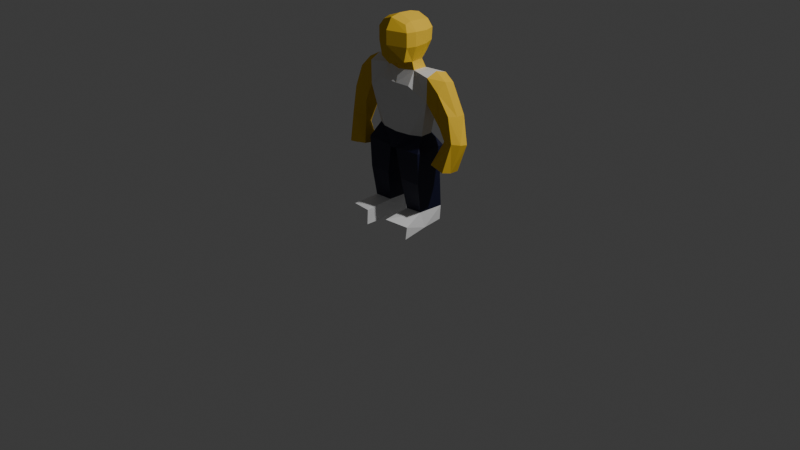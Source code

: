 # Source: villager.blend  (saved by Blender 4.2.66; exported with 4.5.12 LTS)
import bpy
from mathutils import Matrix  # noqa: F401  (used for matrix-valued properties, if any)

bpy.ops.wm.read_factory_settings(use_empty=True)
scene = bpy.context.scene
scene.name = 'Scene'

# ---- collections
col_collection = bpy.data.collections.new('Collection'); scene.collection.children.link(col_collection)

# ---- materials (node trees are filled in below, after node groups)
mat_material_001 = bpy.data.materials.new('Material.001')
mat_material_001.alpha_threshold = 0.0
mat_material_001.use_transparent_shadow = False
mat_material_001.diffuse_color = (0.8016, 0.5141, 0.04294, 1.0)
mat_material_001.roughness = 0.5
mat_material_001.line_color = (0.0, 0.0, 0.0, 1.0)
mat_teamcolor = bpy.data.materials.new('TeamColor')
mat_pants = bpy.data.materials.new('Pants')
mat_kicks = bpy.data.materials.new('kicks')

# ---- material node trees
mat_teamcolor.use_nodes = True; mat_teamcolor.node_tree.nodes.clear()
_N = mat_teamcolor.node_tree.nodes; _L = mat_teamcolor.node_tree.links
n0 = _N.new('ShaderNodeBsdfPrincipled'); n0.name = 'Principled BSDF'; n0.location = (10, 300)
n1 = _N.new('ShaderNodeOutputMaterial'); n1.name = 'Material Output'; n1.location = (300, 300)
_L.new(n0.outputs[0], n1.inputs[0])
n1.is_active_output = True
mat_pants.use_nodes = True; mat_pants.node_tree.nodes.clear()
_N = mat_pants.node_tree.nodes; _L = mat_pants.node_tree.links
n0 = _N.new('ShaderNodeBsdfPrincipled'); n0.name = 'Principled BSDF'; n0.location = (10, 300)
n0.inputs[0].default_value = (0.005104, 0.006163, 0.03253, 1.0)
n1 = _N.new('ShaderNodeOutputMaterial'); n1.name = 'Material Output'; n1.location = (300, 300)
_L.new(n0.outputs[0], n1.inputs[0])
n1.is_active_output = True
mat_kicks.use_nodes = True; mat_kicks.node_tree.nodes.clear()
_N = mat_kicks.node_tree.nodes; _L = mat_kicks.node_tree.links
n0 = _N.new('ShaderNodeBsdfPrincipled'); n0.name = 'Principled BSDF'; n0.location = (10, 300)
n0.inputs[0].default_value = (1.0, 1.0, 1.0, 1.0)
n1 = _N.new('ShaderNodeOutputMaterial'); n1.name = 'Material Output'; n1.location = (300, 300)
_L.new(n0.outputs[0], n1.inputs[0])
n1.is_active_output = True

# ---- world
world_world = bpy.data.worlds.new('World'); scene.world = world_world
world_world.use_nodes = True; world_world.node_tree.nodes.clear()
_N = world_world.node_tree.nodes; _L = world_world.node_tree.links
n0 = _N.new('ShaderNodeOutputWorld'); n0.name = 'World Output'; n0.location = (300, 300)
n1 = _N.new('ShaderNodeBackground'); n1.name = 'Background'; n1.location = (10, 300)
n1.inputs[0].default_value = (0.05088, 0.05088, 0.05088, 1.0)
_L.new(n1.outputs[0], n0.inputs[0])
n0.is_active_output = True
world_world.color = (0.05088, 0.05088, 0.05088)
world_world.sun_shadow_jitter_overblur = 0.0

# ---- cameras
cam_camera = bpy.data.cameras.new('Camera')
cam_camera.clip_end = 100.0
cam_camera.ortho_scale = 7.314

# ---- lights
light_light = bpy.data.lights.new('Light', 'POINT')
light_light.energy = 1000.0
light_light.shadow_soft_size = 0.1

# ---- meshes
me_cube_001 = bpy.data.meshes.new('Cube.001')
me_cube_001.from_pydata([(0.6738, 1.023, -0.7721), (0.8298, -0.7943, -1.056), (1.028, -0.7929, 0.5187), (0.6443, 1.074, 0.8659), (0.8089, -0.6652, 0.8879), (0.8763, 1.184, 0.4434), (0.00039, 1.005, -1.018), (-0.002005, -1.036, -1.258), (-0.0002921, 1.049, 1.108), (1.028, -0.7929, -0.2588), (0.8737, 1.14, -0.2174), (0.8298, -0.2084, -1.143), (1.179, -0.279, 0.5187), (0.7923, -0.3164, 1.015), (-0.002005, -0.436, -1.3), (1.179, -0.279, -0.2588), (0.8318, 0.4924, -1.105), (1.197, 0.4728, 0.4864), (0.8102, 0.4355, 0.9827), (1.179, 0.4741, -0.219), (0.9114, 0.6954, -1.603), (0.9598, -0.2021, -1.571), (-0.002005, -0.3855, -1.658), (0.9114, 1.187, -2.378), (0.9598, -0.6158, -2.346), (-0.002005, -0.5773, -2.393), (2.15, 0.9121, -1.618), (2.13, -0.399, -1.664), (1.741, 0.9574, -2.66), (2.093, -0.399, -3.012), (0.9618, 0.8608, -5.037), (0.9598, -0.522, -5.067), (-0.002005, -0.5773, -5.114), (1.57, 0.4987, -5.037), (1.568, -0.2021, -5.067), (2.659, 0.9607, -2.041), (2.818, -0.3155, -2.362), (2.457, 0.8171, -3.439), (2.527, -0.2255, -3.784), (4.001, 0.6892, -5.086), (3.774, -0.2439, -4.871), (3.532, 0.8944, -5.59), (3.004, 0.02765, -5.004), (3.517, 0.5474, -6.656), (3.52, -0.6082, -6.442), (2.767, 0.7142, -6.546), (2.511, -0.4414, -6.331), (0.2081, 1.12, -5.832), (0.2044, -0.7751, -5.934), (1.855, 1.116, -5.806), (1.851, -0.7797, -5.86), (0.6559, 1.152, -9.42), (0.6323, -0.3755, -9.501), (1.773, 1.114, -9.42), (1.784, -0.4504, -9.356), (0.6559, 1.179, -10.37), (0.6322, -0.3341, -10.37), (1.697, 1.123, -10.29), (1.846, -0.1815, -10.32), (0.7105, -2.012, -9.638), (2.111, -1.769, -9.706), (0.7543, -2.042, -10.44), (2.056, -1.816, -10.43), (1.835, 0.9453, -7.504), (0.4887, 0.9476, -7.518), (1.831, -0.6944, -7.651), (0.4851, -0.6921, -7.664), (-0.6442, 1.019, -0.7721), (-0.8298, -0.7943, -1.056), (0.0, -1.248, 0.5622), (-1.028, -0.7929, 0.5187), (-0.6095, 1.07, 0.8659), (-0.8089, -0.6652, 0.8879), (0.00686, 1.437, 0.4434), (-0.8415, 1.18, 0.4434), (0.008202, 1.005, -1.018), (0.002005, -1.036, -1.258), (-0.007334, 1.049, 1.108), (0.0, -0.8991, 1.176), (0.004296, 1.393, -0.2174), (-1.028, -0.7929, -0.2588), (-0.844, 1.135, -0.2174), (0.0, -1.248, -0.2153), (-0.8298, -0.2084, -1.143), (-1.179, -0.279, 0.5187), (-0.7923, -0.3164, 1.015), (0.0, -0.3169, 1.303), (0.002005, -0.436, -1.3), (-1.179, -0.279, -0.2588), (0.0, 0.6255, -1.252), (-0.8318, 0.4924, -1.105), (-1.161, 0.4728, 0.4864), (-0.7744, 0.4355, 0.9827), (0.01791, 0.4349, 1.27), (-1.179, 0.4741, -0.219), (-0.9114, 0.6954, -1.603), (-0.9598, -0.2021, -1.571), (0.002005, -0.3855, -1.658), (0.0, 0.8715, -1.631), (-0.9114, 1.187, -2.378), (-0.9598, -0.6158, -2.346), (0.002005, -0.5773, -2.393), (0.0, 1.21, -2.405), (-2.14, 0.9121, -1.632), (-2.123, -0.399, -1.694), (-1.741, 0.9574, -2.66), (-2.093, -0.399, -3.012), (-0.9618, 0.8608, -5.037), (-0.9598, -0.522, -5.067), (0.002005, -0.5773, -5.114), (0.0, 0.8715, -5.126), (-1.57, 0.4987, -5.037), (-1.568, -0.2021, -5.067), (-2.795, 1.0, -1.942), (-2.811, -0.4484, -2.138), (-2.474, 0.8737, -3.439), (-2.523, -0.2049, -3.527), (-3.918, 0.5642, -5.318), (-3.692, -0.357, -5.055), (-3.45, 0.7414, -5.834), (-2.922, -0.09465, -5.204), (-3.439, 0.3389, -6.88), (-3.444, -0.8038, -6.605), (-2.689, 0.5094, -6.781), (-2.435, -0.634, -6.507), (-0.2081, 1.12, -5.832), (-0.2044, -0.7751, -5.934), (0.0, -0.8964, -5.942), (8.09e-09, 1.175, -5.863), (-1.855, 1.116, -5.806), (-1.851, -0.7797, -5.86), (-0.6559, 1.152, -9.42), (-0.6659, -0.3952, -9.395), (-1.762, 1.124, -9.4), (-1.745, -0.4226, -9.427), (-0.6559, 1.179, -10.37), (-0.6322, -0.3341, -10.37), (-1.752, 1.116, -10.34), (-1.795, -0.1815, -10.32), (-0.7488, -2.003, -9.578), (-2.051, -1.778, -9.678), (-0.7543, -2.042, -10.44), (-2.056, -1.816, -10.43), (-1.835, 0.9453, -7.504), (-0.4887, 0.9476, -7.518), (-1.831, -0.6944, -7.651), (-0.4851, -0.6921, -7.664), (-3.894, 0.03137, -5.222), (-3.523, -0.2515, -6.872), (-0.9365, 0.2308, -1.587), (-2.122, 0.217, -1.369), (-2.85, 0.192, -1.766), (3.587, -0.05009, -6.597), (3.974, 0.2391, -5.004), (0.9387, 0.1898, -1.585), (2.159, 0.2255, -1.416), (2.848, 0.1915, -1.833), (-2.77, -0.2223, -4.181), (-3.344, -0.425, -3.452), (-3.468, 0.9152, -3.429), (-2.887, 0.87, -4.348), (-3.456, 0.1206, -3.338), (2.649, 0.0211, -4.355), (3.403, -0.1364, -3.498), (3.359, 1.094, -3.688), (2.853, 0.9852, -4.587), (3.523, 0.4163, -3.6), (1.23, 1.152, -9.42), (1.223, 1.305, -10.37), (-1.228, 1.305, -10.37), (-1.268, 1.152, -9.42)], [], [(1, 9, 82, 7), (3, 5, 73, 8), (12, 13, 4, 2), (5, 10, 79, 73), (15, 12, 2, 9), (9, 2, 69, 82), (10, 0, 6, 79), (2, 4, 78, 69), (13, 86, 78, 4), (11, 1, 7, 14), (11, 15, 9, 1), (16, 19, 15, 11), (16, 11, 21, 154, 20), (18, 93, 86, 13), (19, 17, 12, 15), (17, 18, 13, 12), (5, 3, 18, 17), (10, 5, 17, 19), (3, 8, 93, 18), (0, 16, 89, 6), (0, 10, 19, 16), (20, 154, 155, 26), (14, 89, 98, 22), (89, 16, 20, 98), (11, 14, 22, 21), (102, 23, 30, 110), (98, 20, 23, 102), (21, 22, 25, 24), (22, 98, 102, 25), (27, 29, 38, 36), (21, 24, 29, 27), (29, 24, 31, 34), (23, 20, 26, 28), (34, 31, 48, 50), (32, 110, 128, 127), (24, 25, 32, 31), (23, 28, 33, 30), (25, 102, 110, 32), (28, 29, 34, 33), (163, 162, 42, 40), (26, 155, 156, 35), (28, 26, 35, 37), (29, 28, 37, 38), (39, 153, 152, 43), (164, 166, 153, 39), (165, 164, 39, 41), (162, 165, 41, 42), (43, 152, 44, 46, 45), (41, 39, 43, 45), (42, 41, 45, 46), (40, 42, 46, 44), (47, 48, 127, 128), (64, 63, 53, 167, 51), (110, 30, 47, 128), (31, 32, 127, 48), (30, 33, 49, 47), (33, 34, 50, 49), (51, 167, 168, 55), (63, 65, 54, 53), (66, 64, 51, 52), (65, 66, 52, 54), (56, 55, 168, 57, 58), (53, 54, 58, 57), (58, 54, 60, 62), (52, 51, 55, 56), (60, 59, 61, 62), (56, 58, 62, 61), (52, 56, 61, 59), (54, 52, 59, 60), (50, 48, 66, 65), (48, 47, 64, 66), (49, 50, 65, 63), (47, 49, 63, 64), (68, 76, 82, 80), (71, 77, 73, 74), (84, 70, 72, 85), (74, 73, 79, 81), (88, 80, 70, 84), (80, 82, 69, 70), (81, 79, 75, 67), (70, 69, 78, 72), (85, 72, 78, 86), (83, 87, 76, 68), (83, 68, 80, 88), (90, 83, 88, 94), (90, 95, 149, 96, 83), (92, 85, 86, 93), (94, 88, 84, 91), (91, 84, 85, 92), (74, 91, 92, 71), (81, 94, 91, 74), (71, 92, 93, 77), (67, 75, 89, 90), (67, 90, 94, 81), (95, 103, 150, 149), (87, 97, 98, 89), (89, 98, 95, 90), (83, 96, 97, 87), (102, 110, 107, 99), (98, 102, 99, 95), (96, 100, 101, 97), (97, 101, 102, 98), (104, 114, 116, 106), (96, 104, 106, 100), (106, 112, 108, 100), (99, 105, 103, 95), (112, 130, 126, 108), (109, 127, 128, 110), (100, 108, 109, 101), (99, 107, 111, 105), (101, 109, 110, 102), (105, 111, 112, 106), (158, 118, 120, 157), (103, 113, 151, 150), (105, 115, 113, 103), (106, 116, 115, 105), (117, 121, 148, 147), (159, 117, 147, 161), (160, 119, 117, 159), (157, 120, 119, 160), (121, 123, 124, 122, 148), (119, 123, 121, 117), (120, 124, 123, 119), (118, 122, 124, 120), (125, 128, 127, 126), (144, 131, 170, 133, 143), (110, 128, 125, 107), (108, 126, 127, 109), (107, 125, 129, 111), (111, 129, 130, 112), (131, 135, 169, 170), (143, 133, 134, 145), (146, 132, 131, 144), (145, 134, 132, 146), (136, 138, 137, 169, 135), (133, 137, 138, 134), (138, 142, 140, 134), (132, 136, 135, 131), (140, 142, 141, 139), (136, 141, 142, 138), (132, 139, 141, 136), (134, 140, 139, 132), (130, 145, 146, 126), (126, 146, 144, 125), (129, 143, 145, 130), (125, 144, 143, 129), (149, 150, 104, 96), (150, 151, 114, 104), (161, 147, 118, 158), (147, 148, 122, 118), (155, 154, 21, 27), (166, 156, 36, 163), (156, 155, 27, 36), (152, 153, 40, 44), (151, 161, 158, 114), (116, 157, 160, 115), (115, 160, 159, 113), (113, 159, 161, 151), (114, 158, 157, 116), (153, 166, 163, 40), (38, 37, 165, 162), (37, 35, 164, 165), (35, 156, 166, 164), (36, 38, 162, 163), (168, 167, 53, 57), (170, 169, 137, 133)])
me_cube_001.polygons.foreach_set('material_index', [0, 0, 0, 0, 0, 0, 0, 0, 0, 0, 0, 0, 0, 0, 0, 0, 0, 0, 0, 0, 0, 1, 0, 0, 0, 1, 1, 1, 0, 0, 1, 1, 1, 2, 0, 1, 1, 0, 1, 0, 0, 0, 0, 0, 0, 0, 0, 0, 0, 0, 0, 2, 2, 2, 2, 2, 2, 3, 2, 2, 2, 3, 3, 3, 3, 3, 3, 3, 3, 2, 2, 2, 2, 0, 0, 0, 0, 0, 0, 0, 0, 0, 0, 0, 0, 0, 0, 0, 0, 0, 0, 0, 0, 0, 1, 0, 0, 0, 1, 1, 1, 0, 0, 1, 1, 1, 2, 0, 1, 1, 0, 1, 0, 0, 0, 0, 0, 0, 0, 0, 0, 0, 0, 0, 2, 2, 2, 2, 2, 2, 3, 2, 2, 2, 3, 3, 3, 3, 3, 3, 3, 3, 2, 2, 2, 2, 1, 0, 0, 0, 1, 0, 0, 0, 0, 0, 0, 0, 0, 0, 0, 0, 0, 0, 3, 3])
me_cube_001.materials.append(mat_material_001)
me_cube_001.materials.append(mat_teamcolor)
me_cube_001.materials.append(mat_pants)
me_cube_001.materials.append(mat_kicks)
me_cube_001.use_remesh_preserve_volume = False
me_cube_001.use_remesh_preserve_attributes = False
me_cube_001.use_mirror_vertex_groups = False
me_cube_001.update()

# ---- objects
ob_light = bpy.data.objects.new('Light', light_light)
ob_camera = bpy.data.objects.new('Camera', cam_camera)
ob_cube_001 = bpy.data.objects.new('Cube.001', me_cube_001)

# ---- transforms, parenting, visibility, modifiers, constraints
ob_light.location = (4.076, 1.005, 5.904)
ob_light.rotation_euler = (0.6503, 0.05522, 1.866)
ob_light.lock_rotations_4d = False
ob_light.empty_display_type = 'ARROWS'
ob_light.color = (0.0, 0.0, 0.0, 0.0)
ob_light.lineart.crease_threshold = 0.0
ob_camera.location = (7.359, -6.926, 4.958)
ob_camera.rotation_euler = (1.109, 0.0, 0.8149)
ob_camera.lock_rotations_4d = False
ob_camera.empty_display_type = 'ARROWS'
ob_camera.color = (0.0, 0.0, 0.0, 0.0)
ob_camera.display_type = 'WIRE'
ob_camera.lineart.crease_threshold = 0.0
ob_cube_001.location = (-0.006835, 0.07072, 1.891)
ob_cube_001.rotation_euler = (0.0, -0.0, 6.283)
ob_cube_001.scale = (0.1823, 0.1823, 0.1823)
ob_cube_001.lock_rotations_4d = False
ob_cube_001.empty_display_type = 'ARROWS'
ob_cube_001.lineart.crease_threshold = 0.0

# ---- collection membership
col_collection.objects.link(ob_light)
col_collection.objects.link(ob_camera)
col_collection.objects.link(ob_cube_001)

# ---- scene / render settings (as saved in the file)
scene.camera = ob_camera
scene.frame_start = 1; scene.frame_end = 250; scene.frame_set(0)
scene.render.engine = 'BLENDER_EEVEE_NEXT'
bpy.context.view_layer.update()
